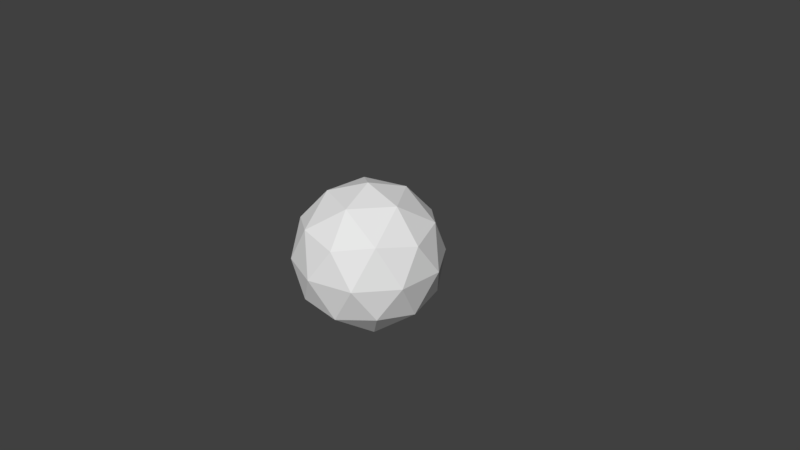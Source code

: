 # Source: planet.blend  (saved by Blender 2.79.0; exported with 4.5.12 LTS)
import bpy
from mathutils import Matrix  # noqa: F401  (used for matrix-valued properties, if any)

bpy.ops.wm.read_factory_settings(use_empty=True)
scene = bpy.context.scene
scene.name = 'Scene'

# ---- collections
col_collection_1 = bpy.data.collections.new('Collection 1'); scene.collection.children.link(col_collection_1)

# ---- world
world_world = bpy.data.worlds.new('World'); scene.world = world_world
world_world.color = (0.05088, 0.05088, 0.05088)
world_world.use_sun_shadow = False
world_world.sun_shadow_jitter_overblur = 0.0
world_world.cycles.sampling_method = 'MANUAL'

# ---- cameras
cam_camera = bpy.data.cameras.new('Camera')
cam_camera.clip_end = 100.0
cam_camera.lens = 35.0
cam_camera.sensor_width = 32.0
cam_camera.sensor_height = 18.0
cam_camera.ortho_scale = 7.314
cam_camera.dof.focus_distance = 0.0
cam_camera.dof.aperture_fstop = 128.0

# ---- meshes
me_icosphere = bpy.data.meshes.new('Icosphere')
me_icosphere.from_pydata([(0.0, 0.0, -1.0), (0.7236, -0.5257, -0.4472), (-0.2764, -0.8506, -0.4472), (-0.8944, 0.0, -0.4472), (-0.2764, 0.8506, -0.4472), (0.7236, 0.5257, -0.4472), (0.2764, -0.8506, 0.4472), (-0.7236, -0.5257, 0.4472), (-0.7236, 0.5257, 0.4472), (0.2764, 0.8506, 0.4472), (0.8944, 0.0, 0.4472), (0.0, 0.0, 1.0), (-0.1625, -0.5, -0.8507), (0.4253, -0.309, -0.8507), (0.2629, -0.809, -0.5257), (0.8506, 0.0, -0.5257), (0.4253, 0.309, -0.8507), (-0.5257, 0.0, -0.8507), (-0.6882, -0.5, -0.5257), (-0.1625, 0.5, -0.8507), (-0.6882, 0.5, -0.5257), (0.2629, 0.809, -0.5257), (0.9511, -0.309, 0.0), (0.9511, 0.309, 0.0), (0.0, -1.0, 0.0), (0.5878, -0.809, 0.0), (-0.9511, -0.309, 0.0), (-0.5878, -0.809, 0.0), (-0.5878, 0.809, 0.0), (-0.9511, 0.309, 0.0), (0.5878, 0.809, 0.0), (0.0, 1.0, 0.0), (0.6882, -0.5, 0.5257), (-0.2629, -0.809, 0.5257), (-0.8506, 0.0, 0.5257), (-0.2629, 0.809, 0.5257), (0.6882, 0.5, 0.5257), (0.1625, -0.5, 0.8507), (0.5257, 0.0, 0.8507), (-0.4253, -0.309, 0.8507), (-0.4253, 0.309, 0.8507), (0.1625, 0.5, 0.8507)], [], [(0, 13, 12), (1, 13, 15), (0, 12, 17), (0, 17, 19), (0, 19, 16), (1, 15, 22), (2, 14, 24), (3, 18, 26), (4, 20, 28), (5, 21, 30), (1, 22, 25), (2, 24, 27), (3, 26, 29), (4, 28, 31), (5, 30, 23), (6, 32, 37), (7, 33, 39), (8, 34, 40), (9, 35, 41), (10, 36, 38), (38, 41, 11), (38, 36, 41), (36, 9, 41), (41, 40, 11), (41, 35, 40), (35, 8, 40), (40, 39, 11), (40, 34, 39), (34, 7, 39), (39, 37, 11), (39, 33, 37), (33, 6, 37), (37, 38, 11), (37, 32, 38), (32, 10, 38), (23, 36, 10), (23, 30, 36), (30, 9, 36), (31, 35, 9), (31, 28, 35), (28, 8, 35), (29, 34, 8), (29, 26, 34), (26, 7, 34), (27, 33, 7), (27, 24, 33), (24, 6, 33), (25, 32, 6), (25, 22, 32), (22, 10, 32), (30, 31, 9), (30, 21, 31), (21, 4, 31), (28, 29, 8), (28, 20, 29), (20, 3, 29), (26, 27, 7), (26, 18, 27), (18, 2, 27), (24, 25, 6), (24, 14, 25), (14, 1, 25), (22, 23, 10), (22, 15, 23), (15, 5, 23), (16, 21, 5), (16, 19, 21), (19, 4, 21), (19, 20, 4), (19, 17, 20), (17, 3, 20), (17, 18, 3), (17, 12, 18), (12, 2, 18), (15, 16, 5), (15, 13, 16), (13, 0, 16), (12, 14, 2), (12, 13, 14), (13, 1, 14)])
_uv = me_icosphere.uv_layers.new(name='UVMap')
_uv.uv.foreach_set('vector', [0.2629, 0.7822, 0.2067, 0.8452, 0.2047, 0.7528, 0.6926, 0.3608, 0.701, 0.2768, 0.757, 0.3504, 0.2629, 0.7822, 0.2047, 0.7528, 0.2629, 0.7227, 0.2629, 0.7822, 0.2629, 0.7227, 0.3211, 0.7528, 0.2629, 0.7822, 0.3211, 0.7528, 0.319, 0.8452, 0.6926, 0.3608, 0.757, 0.3504, 0.7276, 0.4089, 0.1587, 0.7065, 0.1161, 0.7794, 0.08139, 0.6726, 0.2629, 0.6727, 0.2153, 0.6881, 0.2334, 0.6322, 0.367, 0.7065, 0.3104, 0.6881, 0.357, 0.6421, 0.8214, 0.3608, 0.9038, 0.3428, 0.8512, 0.4188, 0.6926, 0.3608, 0.7276, 0.4089, 0.6628, 0.4188, 0.1587, 0.7065, 0.08139, 0.6726, 0.1687, 0.6421, 0.2629, 0.6727, 0.2334, 0.6322, 0.2923, 0.6322, 0.367, 0.7065, 0.357, 0.6421, 0.4443, 0.6726, 0.8214, 0.3608, 0.8512, 0.4188, 0.7864, 0.4089, 0.6528, 0.4833, 0.7094, 0.4649, 0.6988, 0.5295, 0.1985, 0.5841, 0.116, 0.5661, 0.2068, 0.5001, 0.3272, 0.5841, 0.2629, 0.5737, 0.3189, 0.5001, 0.8611, 0.4833, 0.9038, 0.5561, 0.8152, 0.5295, 0.757, 0.4494, 0.8046, 0.4649, 0.757, 0.4995, 0.757, 0.4995, 0.8152, 0.5295, 0.757, 0.5589, 0.757, 0.4995, 0.8046, 0.4649, 0.8152, 0.5295, 0.8046, 0.4649, 0.8611, 0.4833, 0.8152, 0.5295, 0.8152, 0.5295, 0.8252, 0.6032, 0.757, 0.5589, 0.8152, 0.5295, 0.9038, 0.5561, 0.8252, 0.6032, 0.4097, 0.5661, 0.3272, 0.5841, 0.3189, 0.5001, 0.8252, 0.6032, 0.6985, 0.6055, 0.757, 0.5589, 0.3189, 0.5001, 0.2629, 0.5737, 0.2068, 0.5001, 0.2629, 0.5737, 0.1985, 0.5841, 0.2068, 0.5001, 0.6985, 0.6055, 0.6988, 0.5295, 0.757, 0.5589, 0.6985, 0.6055, 0.6102, 0.5561, 0.6988, 0.5295, 0.6102, 0.5561, 0.6528, 0.4833, 0.6988, 0.5295, 0.6988, 0.5295, 0.757, 0.4995, 0.757, 0.5589, 0.6988, 0.5295, 0.7094, 0.4649, 0.757, 0.4995, 0.7094, 0.4649, 0.757, 0.4494, 0.757, 0.4995, 0.7864, 0.4089, 0.8046, 0.4649, 0.757, 0.4494, 0.7864, 0.4089, 0.8512, 0.4188, 0.8046, 0.4649, 0.8512, 0.4188, 0.8611, 0.4833, 0.8046, 0.4649, 0.9385, 0.4494, 0.9038, 0.5561, 0.8611, 0.4833, 0.4443, 0.6726, 0.357, 0.6421, 0.4097, 0.5661, 0.357, 0.6421, 0.3272, 0.5841, 0.4097, 0.5661, 0.2923, 0.6322, 0.2629, 0.5737, 0.3272, 0.5841, 0.2923, 0.6322, 0.2334, 0.6322, 0.2629, 0.5737, 0.2334, 0.6322, 0.1985, 0.5841, 0.2629, 0.5737, 0.1687, 0.6421, 0.116, 0.5661, 0.1985, 0.5841, 0.1687, 0.6421, 0.08139, 0.6726, 0.116, 0.5661, 0.5755, 0.4494, 0.6528, 0.4833, 0.6102, 0.5561, 0.6628, 0.4188, 0.7094, 0.4649, 0.6528, 0.4833, 0.6628, 0.4188, 0.7276, 0.4089, 0.7094, 0.4649, 0.7276, 0.4089, 0.757, 0.4494, 0.7094, 0.4649, 0.8512, 0.4188, 0.9385, 0.4494, 0.8611, 0.4833, 0.8512, 0.4188, 0.9038, 0.3428, 0.9385, 0.4494, 0.4096, 0.7794, 0.367, 0.7065, 0.4443, 0.6726, 0.357, 0.6421, 0.2923, 0.6322, 0.3272, 0.5841, 0.357, 0.6421, 0.3104, 0.6881, 0.2923, 0.6322, 0.3104, 0.6881, 0.2629, 0.6727, 0.2923, 0.6322, 0.2334, 0.6322, 0.1687, 0.6421, 0.1985, 0.5841, 0.2334, 0.6322, 0.2153, 0.6881, 0.1687, 0.6421, 0.2153, 0.6881, 0.1587, 0.7065, 0.1687, 0.6421, 0.5755, 0.4494, 0.6628, 0.4188, 0.6528, 0.4833, 0.5755, 0.4494, 0.6101, 0.3428, 0.6628, 0.4188, 0.6101, 0.3428, 0.6926, 0.3608, 0.6628, 0.4188, 0.7276, 0.4089, 0.7864, 0.4089, 0.757, 0.4494, 0.7276, 0.4089, 0.757, 0.3504, 0.7864, 0.4089, 0.757, 0.3504, 0.8214, 0.3608, 0.7864, 0.4089, 0.813, 0.2768, 0.9038, 0.3428, 0.8214, 0.3608, 0.319, 0.8452, 0.3211, 0.7528, 0.4096, 0.7794, 0.3211, 0.7528, 0.367, 0.7065, 0.4096, 0.7794, 0.3211, 0.7528, 0.3104, 0.6881, 0.367, 0.7065, 0.3211, 0.7528, 0.2629, 0.7227, 0.3104, 0.6881, 0.2629, 0.7227, 0.2629, 0.6727, 0.3104, 0.6881, 0.2629, 0.7227, 0.2153, 0.6881, 0.2629, 0.6727, 0.2629, 0.7227, 0.2047, 0.7528, 0.2153, 0.6881, 0.2047, 0.7528, 0.1587, 0.7065, 0.2153, 0.6881, 0.757, 0.3504, 0.813, 0.2768, 0.8214, 0.3608, 0.757, 0.3504, 0.701, 0.2768, 0.813, 0.2768, 0.2067, 0.8452, 0.2629, 0.7822, 0.319, 0.8452, 0.2047, 0.7528, 0.1161, 0.7794, 0.1587, 0.7065, 0.2047, 0.7528, 0.2067, 0.8452, 0.1161, 0.7794, 0.701, 0.2768, 0.6926, 0.3608, 0.6101, 0.3428])
me_icosphere.use_remesh_preserve_volume = False
me_icosphere.use_remesh_preserve_attributes = False
me_icosphere.use_mirror_vertex_groups = False
me_icosphere.update()

# ---- objects
ob_icosphere = bpy.data.objects.new('Icosphere', me_icosphere)
ob_camera = bpy.data.objects.new('Camera', cam_camera)

# ---- transforms, parenting, visibility, modifiers, constraints
ob_icosphere.location = (0.0, 0.0, 0.0)
ob_icosphere.lineart.crease_threshold = 0.0
ob_camera.location = (7.481, -6.508, 5.344)
ob_camera.rotation_euler = (1.109, 0.0, 0.8149)
ob_camera.lock_rotations_4d = False
ob_camera.empty_display_type = 'ARROWS'
ob_camera.color = (0.0, 0.0, 0.0, 0.0)
ob_camera.display_type = 'WIRE'
ob_camera.lineart.crease_threshold = 0.0

# ---- collection membership
col_collection_1.objects.link(ob_icosphere)
col_collection_1.objects.link(ob_camera)

# ---- scene / render settings (as saved in the file)
scene.camera = ob_camera
scene.frame_start = 1; scene.frame_end = 250; scene.frame_set(1)
scene.render.engine = 'BLENDER_EEVEE_NEXT'
scene.render.resolution_percentage = 50
scene.render.dither_intensity = 0.0
scene.cycles.use_denoising = False
scene.cycles.samples = 128
scene.cycles.sampling_pattern = 'TABULATED_SOBOL'
scene.cycles.use_adaptive_sampling = False
scene.cycles.use_light_tree = False
scene.cycles.blur_glossy = 0.0
scene.cycles.sample_clamp_indirect = 0.0
scene.view_settings.view_transform = 'Standard'
bpy.context.view_layer.update()

# ---- added for rendering (the .blend has no usable light): sun
light_auto_sun = bpy.data.lights.new('AutoSun', 'SUN')
light_auto_sun.energy = 3.0
light_auto_sun.angle = 0.0523599
ob_auto_sun = bpy.data.objects.new('AutoSun', light_auto_sun)
scene.collection.objects.link(ob_auto_sun)
ob_auto_sun.rotation_euler = (0.872665, 0.174533, 0.523599)
bpy.context.view_layer.update()
